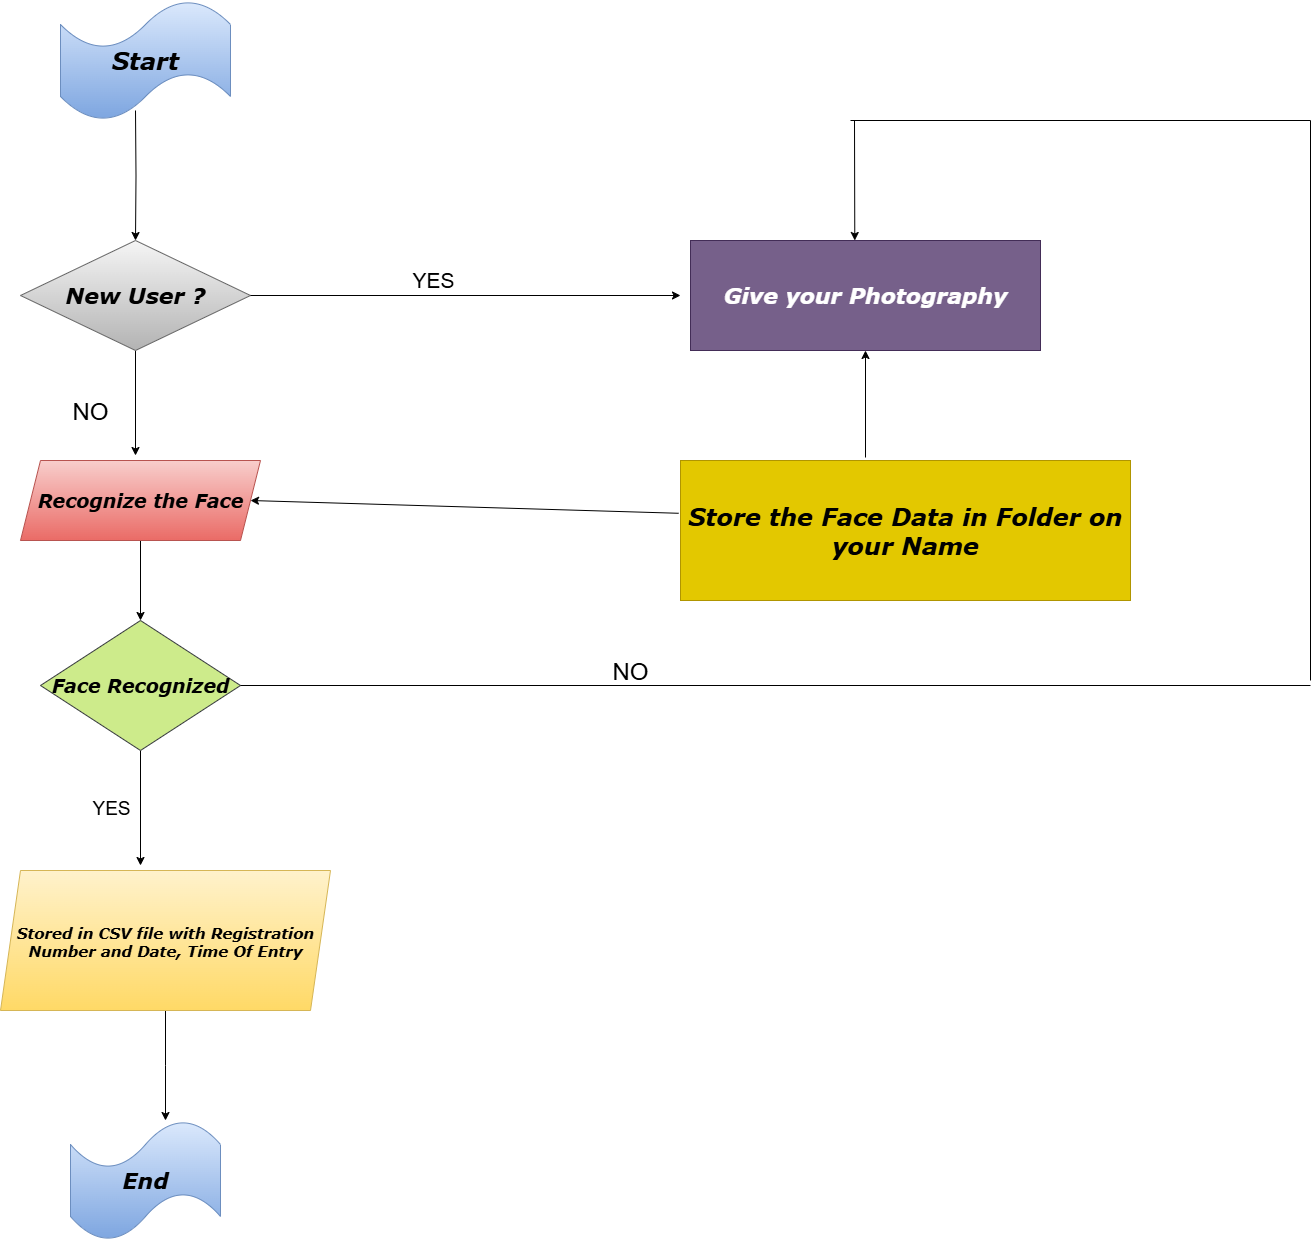

The diagram above was exported from draw.io. Its source (the exported page's mxGraphModel, read from the mxfile embedded in the PNG):
<mxGraphModel dx="2492" dy="1568" grid="1" gridSize="10" guides="1" tooltips="1" connect="1" arrows="1" fold="1" page="1" pageScale="1" pageWidth="1654" pageHeight="2336" math="0" shadow="0">
  <root>
    <mxCell id="0" />
    <mxCell id="1" parent="0" />
    <mxCell id="QDcJ4QvqN-xkffdAfNoG-3" value="" style="edgeStyle=orthogonalEdgeStyle;rounded=0;orthogonalLoop=1;jettySize=auto;html=1;" edge="1" parent="1" target="QDcJ4QvqN-xkffdAfNoG-2">
      <mxGeometry relative="1" as="geometry">
        <mxPoint x="265" y="140" as="sourcePoint" />
      </mxGeometry>
    </mxCell>
    <mxCell id="QDcJ4QvqN-xkffdAfNoG-5" value="" style="edgeStyle=orthogonalEdgeStyle;rounded=0;orthogonalLoop=1;jettySize=auto;html=1;" edge="1" parent="1" source="QDcJ4QvqN-xkffdAfNoG-2">
      <mxGeometry relative="1" as="geometry">
        <mxPoint x="265.0000000000002" y="485" as="targetPoint" />
      </mxGeometry>
    </mxCell>
    <mxCell id="QDcJ4QvqN-xkffdAfNoG-2" value="New User ?" style="rhombus;whiteSpace=wrap;html=1;fontSize=22;fontFamily=Verdana;fontStyle=3;fillColor=#f5f5f5;gradientColor=#b3b3b3;strokeColor=#666666;" vertex="1" parent="1">
      <mxGeometry x="150" y="270" width="230" height="110" as="geometry" />
    </mxCell>
    <mxCell id="QDcJ4QvqN-xkffdAfNoG-8" value="" style="edgeStyle=orthogonalEdgeStyle;rounded=0;orthogonalLoop=1;jettySize=auto;html=1;" edge="1" parent="1" source="QDcJ4QvqN-xkffdAfNoG-6" target="QDcJ4QvqN-xkffdAfNoG-7">
      <mxGeometry relative="1" as="geometry" />
    </mxCell>
    <mxCell id="QDcJ4QvqN-xkffdAfNoG-6" value="Recognize the Face" style="shape=parallelogram;perimeter=parallelogramPerimeter;whiteSpace=wrap;html=1;fixedSize=1;fontSize=19;fontFamily=Verdana;fontStyle=3;fillColor=#f8cecc;gradientColor=#ea6b66;strokeColor=#b85450;" vertex="1" parent="1">
      <mxGeometry x="150" y="490" width="240" height="80" as="geometry" />
    </mxCell>
    <mxCell id="QDcJ4QvqN-xkffdAfNoG-10" value="" style="edgeStyle=orthogonalEdgeStyle;rounded=0;orthogonalLoop=1;jettySize=auto;html=1;" edge="1" parent="1" source="QDcJ4QvqN-xkffdAfNoG-7">
      <mxGeometry relative="1" as="geometry">
        <mxPoint x="270.0000000000001" y="895" as="targetPoint" />
      </mxGeometry>
    </mxCell>
    <mxCell id="QDcJ4QvqN-xkffdAfNoG-7" value="Face Recognized" style="rhombus;whiteSpace=wrap;html=1;fontSize=19;fontFamily=Verdana;fontStyle=3;fillColor=#cdeb8b;strokeColor=#36393d;" vertex="1" parent="1">
      <mxGeometry x="170" y="650" width="200" height="130" as="geometry" />
    </mxCell>
    <mxCell id="QDcJ4QvqN-xkffdAfNoG-16" value="" style="edgeStyle=orthogonalEdgeStyle;rounded=0;orthogonalLoop=1;jettySize=auto;html=1;" edge="1" parent="1" source="QDcJ4QvqN-xkffdAfNoG-13">
      <mxGeometry relative="1" as="geometry">
        <mxPoint x="295" y="1150" as="targetPoint" />
      </mxGeometry>
    </mxCell>
    <mxCell id="QDcJ4QvqN-xkffdAfNoG-13" value="Stored in CSV file with Registration Number and Date, Time Of Entry" style="shape=parallelogram;perimeter=parallelogramPerimeter;whiteSpace=wrap;html=1;fixedSize=1;fontFamily=Verdana;fontStyle=3;fontSize=15;fillColor=#fff2cc;strokeColor=#d6b656;gradientColor=#ffd966;" vertex="1" parent="1">
      <mxGeometry x="130" y="900" width="330" height="140" as="geometry" />
    </mxCell>
    <mxCell id="QDcJ4QvqN-xkffdAfNoG-17" value="Start" style="shape=tape;whiteSpace=wrap;html=1;fontFamily=Verdana;fontSize=24;fontStyle=3;fillColor=#dae8fc;gradientColor=#7ea6e0;strokeColor=#6c8ebf;" vertex="1" parent="1">
      <mxGeometry x="190" y="30" width="170" height="120" as="geometry" />
    </mxCell>
    <mxCell id="QDcJ4QvqN-xkffdAfNoG-18" value="End" style="shape=tape;whiteSpace=wrap;html=1;fontFamily=Verdana;fontStyle=3;fontSize=22;fillColor=#dae8fc;gradientColor=#7ea6e0;strokeColor=#6c8ebf;" vertex="1" parent="1">
      <mxGeometry x="200" y="1150" width="150" height="120" as="geometry" />
    </mxCell>
    <mxCell id="QDcJ4QvqN-xkffdAfNoG-19" value="" style="endArrow=classic;html=1;rounded=0;exitX=1;exitY=0.5;exitDx=0;exitDy=0;" edge="1" parent="1" source="QDcJ4QvqN-xkffdAfNoG-2">
      <mxGeometry width="50" height="50" relative="1" as="geometry">
        <mxPoint x="830" y="770" as="sourcePoint" />
        <mxPoint x="810" y="325" as="targetPoint" />
      </mxGeometry>
    </mxCell>
    <mxCell id="QDcJ4QvqN-xkffdAfNoG-22" value="NO" style="text;whiteSpace=wrap;fontSize=24;" vertex="1" parent="1">
      <mxGeometry x="200" y="420" width="50" height="40" as="geometry" />
    </mxCell>
    <mxCell id="QDcJ4QvqN-xkffdAfNoG-23" value="Give your Photography" style="rounded=0;whiteSpace=wrap;html=1;fontFamily=Verdana;fontStyle=3;fontSize=22;fillColor=#76608a;strokeColor=#432D57;fontColor=#ffffff;" vertex="1" parent="1">
      <mxGeometry x="820" y="270" width="350" height="110" as="geometry" />
    </mxCell>
    <mxCell id="QDcJ4QvqN-xkffdAfNoG-24" value="" style="endArrow=classic;html=1;rounded=0;exitX=-0.004;exitY=0.377;exitDx=0;exitDy=0;entryX=1;entryY=0.5;entryDx=0;entryDy=0;exitPerimeter=0;" edge="1" parent="1" source="QDcJ4QvqN-xkffdAfNoG-25" target="QDcJ4QvqN-xkffdAfNoG-6">
      <mxGeometry width="50" height="50" relative="1" as="geometry">
        <mxPoint x="830" y="770" as="sourcePoint" />
        <mxPoint x="810" y="530" as="targetPoint" />
      </mxGeometry>
    </mxCell>
    <mxCell id="QDcJ4QvqN-xkffdAfNoG-25" value="Store the Face Data in Folder on your Name" style="rounded=0;whiteSpace=wrap;html=1;fontStyle=3;fontFamily=Verdana;fontSize=24;fillColor=#e3c800;strokeColor=#B09500;fontColor=#000000;" vertex="1" parent="1">
      <mxGeometry x="810" y="490" width="450" height="140" as="geometry" />
    </mxCell>
    <mxCell id="QDcJ4QvqN-xkffdAfNoG-26" value="" style="endArrow=classic;html=1;rounded=0;" edge="1" parent="1" target="QDcJ4QvqN-xkffdAfNoG-23">
      <mxGeometry width="50" height="50" relative="1" as="geometry">
        <mxPoint x="995" y="487" as="sourcePoint" />
        <mxPoint x="880" y="720" as="targetPoint" />
      </mxGeometry>
    </mxCell>
    <mxCell id="QDcJ4QvqN-xkffdAfNoG-28" value="" style="endArrow=classic;html=1;rounded=0;" edge="1" parent="1">
      <mxGeometry width="50" height="50" relative="1" as="geometry">
        <mxPoint x="984" y="150" as="sourcePoint" />
        <mxPoint x="984.2857142857142" y="270" as="targetPoint" />
      </mxGeometry>
    </mxCell>
    <mxCell id="QDcJ4QvqN-xkffdAfNoG-29" value="" style="endArrow=none;html=1;rounded=0;" edge="1" parent="1">
      <mxGeometry width="50" height="50" relative="1" as="geometry">
        <mxPoint x="980" y="150" as="sourcePoint" />
        <mxPoint x="1440" y="150" as="targetPoint" />
      </mxGeometry>
    </mxCell>
    <mxCell id="QDcJ4QvqN-xkffdAfNoG-30" value="" style="endArrow=none;html=1;rounded=0;" edge="1" parent="1">
      <mxGeometry width="50" height="50" relative="1" as="geometry">
        <mxPoint x="1440" y="710" as="sourcePoint" />
        <mxPoint x="1440" y="150" as="targetPoint" />
      </mxGeometry>
    </mxCell>
    <mxCell id="QDcJ4QvqN-xkffdAfNoG-31" value="" style="endArrow=none;html=1;rounded=0;exitX=1;exitY=0.5;exitDx=0;exitDy=0;" edge="1" parent="1" source="QDcJ4QvqN-xkffdAfNoG-7">
      <mxGeometry width="50" height="50" relative="1" as="geometry">
        <mxPoint x="830" y="750" as="sourcePoint" />
        <mxPoint x="1440" y="715" as="targetPoint" />
      </mxGeometry>
    </mxCell>
    <mxCell id="QDcJ4QvqN-xkffdAfNoG-32" value="NO" style="text;whiteSpace=wrap;fontSize=24;" vertex="1" parent="1">
      <mxGeometry x="740" y="680" width="50" height="40" as="geometry" />
    </mxCell>
    <mxCell id="QDcJ4QvqN-xkffdAfNoG-34" value="YES" style="text;whiteSpace=wrap;fontSize=21;" vertex="1" parent="1">
      <mxGeometry x="540" y="290" width="60" height="40" as="geometry" />
    </mxCell>
    <mxCell id="QDcJ4QvqN-xkffdAfNoG-36" value="YES" style="text;whiteSpace=wrap;fontSize=19;" vertex="1" parent="1">
      <mxGeometry x="220" y="820" width="60" height="40" as="geometry" />
    </mxCell>
  </root>
</mxGraphModel>